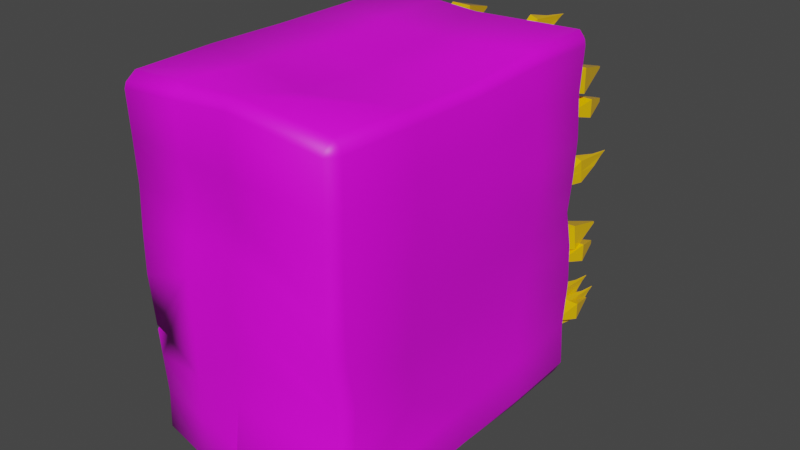 # Source: stone.blend  (saved by Blender 2.90.8; exported with 4.5.12 LTS)
import bpy
from mathutils import Matrix  # noqa: F401  (used for matrix-valued properties, if any)

bpy.ops.wm.read_factory_settings(use_empty=True)
scene = bpy.context.scene
scene.name = 'Scene'

# ---- collections
col_collection = bpy.data.collections.new('Collection'); scene.collection.children.link(col_collection)

# ---- images (referenced by path relative to the original .blend; pixels are not part of the script)
import os
ASSET_DIR = os.environ.get("B2B_ASSET_DIR", "")  # directory of the original .blend (textures are referenced by path, not embedded)
HERE = os.path.dirname(os.path.abspath(__file__))  # packed textures are extracted next to this script under _unpacked/

def load_image(name, relpath, width, height, colorspace="sRGB"):
    """Load a texture the original file referenced (path relative to the .blend, or extracted next to this script)."""
    p = next((c for c in (os.path.join(HERE, relpath), os.path.join(ASSET_DIR, relpath)) if relpath and os.path.exists(c)), "")
    if p:
        img = bpy.data.images.load(p, check_existing=True)
        img.name = name
    else:  # same state as the original file: an image datablock whose file is absent (Cycles renders it pink)
        img = bpy.data.images.new(name, width, height)
        img.source = "FILE"
        img.filepath = "//" + (relpath or name)
    img.colorspace_settings.name = colorspace
    return img
img_medieval_blocks_03_bump_2k_jpg = load_image('medieval_blocks_03_bump_2k.jpg', 'textures/medieval_blocks_03_2k_jpg/medieval_blocks_03_bump_2k.jpg', 1024, 1024, 'sRGB')

# ---- materials (node trees are filled in below, after node groups)
mat_material_005 = bpy.data.materials.new('Material.005')
mat_material_004 = bpy.data.materials.new('Material.004')

# ---- material node trees
mat_material_005.use_nodes = True; mat_material_005.node_tree.nodes.clear()
_N = mat_material_005.node_tree.nodes; _L = mat_material_005.node_tree.links
n0 = _N.new('ShaderNodeBsdfPrincipled'); n0.name = 'Principled BSDF'; n0.location = (10, 300)
n0.distribution = 'GGX'
n0.subsurface_method = 'BURLEY'
n0.inputs[0].default_value = (1.0, 0.5543, 0.0, 1.0)
n0.inputs[2].default_value = 0.0
n0.inputs[3].default_value = 1.45
n0.inputs[13].default_value = 0.6277
n0.inputs[27].default_value = (0.0, 0.0, 0.0, 1.0)
n0.inputs[28].default_value = 1.0
n1 = _N.new('ShaderNodeOutputMaterial'); n1.name = 'Material Output'; n1.location = (300, 300)
_L.new(n0.outputs[0], n1.inputs[0])
n1.is_active_output = True
mat_material_004.use_nodes = True; mat_material_004.node_tree.nodes.clear()
_N = mat_material_004.node_tree.nodes; _L = mat_material_004.node_tree.links
n0 = _N.new('ShaderNodeBsdfPrincipled'); n0.name = 'Principled BSDF'; n0.location = (10, 300)
n0.distribution = 'GGX'
n0.subsurface_method = 'BURLEY'
n0.inputs[3].default_value = 1.45
n0.inputs[27].default_value = (0.0, 0.0, 0.0, 1.0)
n0.inputs[28].default_value = 1.0
n1 = _N.new('ShaderNodeOutputMaterial'); n1.name = 'Material Output'; n1.location = (300, 300)
n2 = _N.new('ShaderNodeTexImage'); n2.name = 'Image Texture'; n2.location = (-280, 280)
n2.image = img_medieval_blocks_03_bump_2k_jpg
_L.new(n0.outputs[0], n1.inputs[0])
_L.new(n2.outputs[0], n0.inputs[0])
n1.is_active_output = True

# ---- world
world_world = bpy.data.worlds.new('World'); scene.world = world_world
world_world.use_nodes = True; world_world.node_tree.nodes.clear()
_N = world_world.node_tree.nodes; _L = world_world.node_tree.links
n0 = _N.new('ShaderNodeOutputWorld'); n0.name = 'World Output'; n0.location = (300, 300)
n1 = _N.new('ShaderNodeBackground'); n1.name = 'Background'; n1.location = (10, 300)
n1.inputs[0].default_value = (0.05088, 0.05088, 0.05088, 1.0)
_L.new(n1.outputs[0], n0.inputs[0])
n0.is_active_output = True
world_world.color = (0.05088, 0.05088, 0.05088)
world_world.use_sun_shadow = False
world_world.sun_shadow_jitter_overblur = 0.0

# ---- meshes
me_cube_002 = bpy.data.meshes.new('Cube.002')
me_cube_002.from_pydata([(-1.754, -2.246, -1.494), (-0.1247, -0.1761, 3.567), (-1.744, 2.198, -1.493), (-0.124, 0.1386, 3.567), (1.77, -2.237, -1.504), (0.1248, -0.1754, 3.567), (1.78, 2.207, -1.503), (0.1255, 0.1393, 3.567), (-0.3445, -0.4838, -5.709), (0.3911, 0.4431, -5.711), (0.3889, -0.4818, -5.711), (-0.7183, 0.9125, -4.578)], [], [(0, 1, 3, 2), (2, 3, 7, 6), (6, 7, 5, 4), (4, 5, 1, 0), (2, 6, 9, 11), (7, 3, 1, 5), (0, 2, 11, 8), (6, 4, 10, 9), (4, 0, 8, 10), (9, 10, 8, 11)])
_uv = me_cube_002.uv_layers.new(name='UVMap')
_uv.uv.foreach_set('vector', [0.375, 0.0, 0.625, 0.0, 0.625, 0.25, 0.375, 0.25, 0.375, 0.25, 0.625, 0.25, 0.625, 0.5, 0.375, 0.5, 0.375, 0.5, 0.625, 0.5, 0.625, 0.75, 0.375, 0.75, 0.375, 0.75, 0.625, 0.75, 0.625, 1.0, 0.375, 1.0, 0.375, 0.25, 0.375, 0.5, 0.375, 0.5, 0.375, 0.25, 0.625, 0.5, 0.875, 0.5, 0.875, 0.75, 0.625, 0.75, 0.375, 0.0, 0.375, 0.25, 0.375, 0.25, 0.375, 0.0, 0.375, 0.5, 0.375, 0.75, 0.375, 0.75, 0.375, 0.5, 0.375, 0.75, 0.375, 1.0, 0.375, 1.0, 0.375, 0.75, 0.375, 0.5, 0.375, 0.75, 0.375, 0.0, 0.375, 0.25])
me_cube_002.materials.append(mat_material_005)
me_cube_002.use_remesh_fix_poles = True
me_cube_002.use_remesh_preserve_attributes = False
me_cube_002.use_mirror_vertex_groups = False
me_cube_002.update()
me_cube_004 = bpy.data.meshes.new('Cube.004')
me_cube_004.from_pydata([(-0.6207, -1.955, -0.9662), (-0.2333, -1.324, 1.012), (-0.8662, 2.455, -0.9454), (-0.1889, 0.8654, 1.598), (0.9001, -2.376, -0.6638), (0.5167, -0.7563, 4.561), (0.6546, 2.034, -0.643), (0.5124, 0.6729, 1.843), (-0.4191, 0.7846, -4.714), (-0.4682, -1.343, -2.099), (-0.1087, 0.4428, -6.538), (0.4747, -0.9416, -3.697), (-0.7435, 0.2497, -0.9558), (-0.5254, 0.2044, 0.1288), (0.7773, -0.1711, -0.6534), (0.4707, -0.01138, 4.445), (-0.4891, 0.1327, -4.113), (0.04646, -0.03673, -5.472), (-0.1058, 2.244, -0.7942), (0.1107, 0.7987, 2.774), (0.1397, -2.166, -0.815), (0.2492, -0.6862, 4.234), (-0.2326, 0.4065, -6.82), (-0.01155, -1.495, -3.805), (-0.1874, 0.01803, -6.203), (0.1944, 0.05774, 3.885)], [], [(12, 13, 3, 2), (18, 19, 7, 6), (14, 15, 5, 4), (20, 21, 1, 0), (14, 4, 11, 17), (25, 13, 1, 21), (24, 17, 11, 23), (20, 0, 9, 23), (18, 6, 10, 22), (12, 2, 8, 16), (0, 12, 16, 9), (22, 10, 17, 24), (19, 3, 13, 25), (6, 14, 17, 10), (6, 7, 15, 14), (0, 1, 13, 12), (7, 19, 25, 15), (8, 22, 24, 16), (2, 18, 22, 8), (4, 20, 23, 11), (16, 24, 23, 9), (15, 25, 21, 5), (4, 5, 21, 20), (2, 3, 19, 18)])
_uv = me_cube_004.uv_layers.new(name='UVMap')
_uv.uv.foreach_set('vector', [0.375, 0.125, 0.625, 0.125, 0.625, 0.25, 0.375, 0.25, 0.375, 0.375, 0.625, 0.375, 0.625, 0.5, 0.375, 0.5, 0.375, 0.625, 0.625, 0.625, 0.625, 0.75, 0.375, 0.75, 0.375, 0.875, 0.625, 0.875, 0.625, 1.0, 0.375, 1.0, 0.375, 0.625, 0.375, 0.75, 0.375, 0.75, 0.375, 0.625, 0.75, 0.625, 0.875, 0.625, 0.875, 0.75, 0.75, 0.75, 0.25, 0.625, 0.375, 0.625, 0.375, 0.75, 0.25, 0.75, 0.375, 0.875, 0.375, 1.0, 0.375, 1.0, 0.375, 0.875, 0.375, 0.375, 0.375, 0.5, 0.375, 0.5, 0.375, 0.375, 0.375, 0.125, 0.375, 0.25, 0.375, 0.25, 0.375, 0.125, 0.375, 0.0, 0.375, 0.125, 0.375, 0.125, 0.375, 0.0, 0.25, 0.5, 0.375, 0.5, 0.375, 0.625, 0.25, 0.625, 0.75, 0.5, 0.875, 0.5, 0.875, 0.625, 0.75, 0.625, 0.375, 0.5, 0.375, 0.625, 0.375, 0.625, 0.375, 0.5, 0.375, 0.5, 0.625, 0.5, 0.625, 0.625, 0.375, 0.625, 0.375, 0.0, 0.625, 0.0, 0.625, 0.125, 0.375, 0.125, 0.625, 0.5, 0.75, 0.5, 0.75, 0.625, 0.625, 0.625, 0.125, 0.5, 0.25, 0.5, 0.25, 0.625, 0.125, 0.625, 0.375, 0.25, 0.375, 0.375, 0.375, 0.375, 0.375, 0.25, 0.375, 0.75, 0.375, 0.875, 0.375, 0.875, 0.375, 0.75, 0.125, 0.625, 0.25, 0.625, 0.25, 0.75, 0.125, 0.75, 0.625, 0.625, 0.75, 0.625, 0.75, 0.75, 0.625, 0.75, 0.375, 0.75, 0.625, 0.75, 0.625, 0.875, 0.375, 0.875, 0.375, 0.25, 0.625, 0.25, 0.625, 0.375, 0.375, 0.375])
me_cube_004.materials.append(mat_material_005)
me_cube_004.use_remesh_fix_poles = True
me_cube_004.use_remesh_preserve_attributes = False
me_cube_004.use_mirror_vertex_groups = False
me_cube_004.update()
me_cube_005 = bpy.data.meshes.new('Cube.005')
me_cube_005.from_pydata([(-0.8976, -0.8906, -0.9501), (-0.8954, -0.9677, -0.8866), (-0.9645, -0.8785, -0.8857), (-0.9304, -0.9994, 0.9296), (-0.9302, -0.9878, 0.9585), (-0.9302, -0.9297, 0.9998), (-0.9888, -0.9286, 0.9578), (-1.001, -0.9276, 0.9284), (-0.9276, 0.9326, -1.005), (-0.019, -0.9179, 0.4601), (-0.9961, 0.9341, -0.9373), (-0.01691, 1.011, 0.4604), (-0.9295, 1.001, -0.9311), (-0.9334, 0.9363, 1.002), (-0.9362, 0.9994, 0.9623), (-0.9377, 1.014, 0.9345), (-0.9912, 0.9358, 0.9606), (-1.004, 0.9366, 0.9321), (0.9308, -0.9308, 0.999), (0.9313, -0.9902, 0.957), (0.9319, -1.003, 0.9277), (0.9886, -0.9309, 0.9581), (1.001, -0.9314, 0.929), (0.9181, 0.9237, -0.9915), (0.9122, 0.9909, -0.9215), (0.9817, 0.9228, -0.9156), (0.9252, 0.9139, 0.998), (0.9816, 0.9093, 0.9552), (0.9922, 0.906, 0.9251), (0.9221, 0.962, 0.9549), (0.9202, 0.9685, 0.9249), (-0.7734, -0.3892, -0.8612), (-0.7735, -0.4021, -0.8632), (-0.793, -0.3962, -0.8378), (-0.793, -0.3849, -0.8361), (-0.7135, -0.4013, -0.8707), (-0.7911, -0.3901, -0.7109), (-0.695, -0.4324, -1.016), (-0.888, -0.4081, -0.9887), (-0.8869, -0.3965, -0.9856), (-0.9474, -0.4, -0.9165), (-0.9464, -0.3851, -0.9125), (-0.9431, -0.3966, -0.507), (-0.9268, -0.998, 0.007798), (-0.9939, -0.9264, 0.009464), (-0.9198, 1.001, 0.004463), (-1.008, 0.9536, -0.008091), (0.9688, 0.8774, 0.02864), (0.9003, 0.9509, 0.02501), (0.9409, -1.019, -0.01396), (1.01, -0.942, -0.009386), (-0.9452, -0.9084, -0.4381), (-0.9237, 0.9853, -0.4582), (0.9571, 0.9609, -0.4294), (0.9362, -0.9781, -0.488), (-0.884, -0.982, -0.4425), (-0.9886, 0.9017, -0.4523), (0.8865, 1.017, -0.433), (1.016, -0.9113, -0.4907), (-0.9411, -0.9756, 0.4609), (-0.9891, 0.8889, 0.4748), (0.9162, 0.9676, 0.4411), (1.012, -0.9507, 0.4495), (-1.011, -0.9065, 0.453), (-0.9187, 0.9903, 0.4612), (0.9886, 0.908, 0.4401), (0.9462, -1.028, 0.4442), (0.07458, 1.056, -0.4918), (0.02118, -1.018, -0.4588), (-0.08057, -0.9699, 0.04478), (-0.01919, 0.998, -0.005217), (0.01449, -0.9472, 0.9875), (0.01456, -0.959, 0.9593), (0.01017, -0.8993, 1.02), (0.04498, -1.09, -0.9342), (0.03837, -1.008, -1.0), (0.0298, 0.89, 0.9557), (0.02856, 0.906, 0.9271), (0.02802, 0.8377, 0.9971), (0.01405, 1.002, -0.8823), (0.01251, 0.9323, -0.9571), (0.06631, -0.02065, 0.9003), (-0.93, 0.0, 1.0), (-1.0, 0.0, 0.93), (-0.9881, 0.0, 0.9587), (0.9331, 0.005601, -0.9774), (0.9986, 0.005129, -0.9218), (0.8937, 0.007232, 0.952), (0.9709, 0.03172, 0.9021), (0.9556, 0.02384, 0.9263), (1.001, 0.00544, 0.04885), (-1.007, -0.01331, 0.001145), (-1.012, -0.0354, -0.4515), (0.9538, -0.006204, -0.458), (1.04, 0.02701, 0.4627), (-1.022, -0.01373, 0.4427), (0.1184, -0.1252, -0.9977), (0.9302, -1.0, -0.6991), (1.0, -0.823, -0.93), (0.769, -0.999, -0.9213), (0.7581, -0.9273, -0.9835), (0.93, -0.8229, -1.0), (1.0, -0.9304, -0.7374), (-0.8261, -0.8551, -0.2868), (-0.8281, -0.8555, -0.2754), (-0.876, -0.8021, -0.2615), (-0.873, -0.8013, -0.2829), (-0.8755, -0.5583, -0.2654), (-0.7607, -0.8568, -0.2949), (-0.9594, -0.9136, -0.2912), (-0.9442, -0.5908, -0.2635), (-0.9638, -0.9152, -0.2555), (-0.8964, -0.9863, -0.2971), (-0.8988, -0.9872, -0.2748), (-0.7651, -0.9864, -0.3115), (-1.003, 0.9228, -0.2322), (0.8921, 1.003, -0.1921), (1.013, -0.8937, -0.2681), (-0.9288, 0.9932, -0.2308), (0.962, 0.9393, -0.187), (0.9356, -0.9671, -0.2654), (0.09199, 1.043, -0.2495), (0.01658, -1.014, -0.2249), (-1.021, -0.02635, -0.2194), (0.9671, -0.02009, -0.1825), (-1.008, -0.9189, 0.2263), (-0.9013, 0.9783, 0.2378), (0.9865, 0.8915, 0.2273), (0.9468, -1.029, 0.2108), (-0.9365, -0.9892, 0.231), (-0.9573, 0.887, 0.2473), (0.9172, 0.9635, 0.2265), (1.013, -0.9516, 0.2163), (-0.0005714, 1.043, 0.2192), (-0.08503, -0.9232, 0.2701), (1.026, 0.01674, 0.2558), (-1.017, -0.01926, 0.2157), (-0.001985, 0.9879, 0.6909), (0.008027, -0.9632, 0.6699), (-0.9367, -0.9855, 0.694), (-1.005, 0.9324, 0.6987), (0.9102, 0.9468, 0.678), (1.006, -0.9411, 0.6892), (-1.008, -0.9145, 0.688), (-0.9376, 1.014, 0.702), (0.9835, 0.8903, 0.6776), (0.9394, -1.016, 0.6855), (1.031, 0.04253, 0.6808), (-1.006, -0.001949, 0.6939), (-0.03029, -0.4588, 0.9002), (-1.003, -0.4582, 0.9257), (0.9271, -0.4691, 0.9825), (0.9931, -0.4694, 0.9495), (1.009, -0.4944, 0.06173), (0.9688, -0.4764, -0.4521), (1.03, -0.468, 0.4682), (-0.9258, -0.4611, 1.009), (-0.9898, -0.4599, 0.9568), (1.007, -0.4696, 0.9229), (-0.9946, -0.4572, 0.06121), (-1.005, -0.4165, 0.4428), (0.9632, -0.5004, -0.1888), (-0.9958, -0.4343, 0.2264), (1.003, -0.4946, 0.2652), (-1.01, -0.4374, 0.6757), (1.021, -0.467, 0.6963), (-0.9305, 0.4648, 0.9999), (-0.9907, 0.4633, 0.9579), (0.9219, 0.4716, -0.9996), (0.9961, 0.4702, 0.9324), (-1.059, 0.4276, -0.01992), (-1.066, 0.4151, -0.4991), (-1.078, 0.378, 0.4143), (0.142, 0.4334, 0.9712), (-1.004, 0.4592, 0.9285), (0.9851, 0.4725, -0.9332), (0.93, 0.465, 1.0), (0.9875, 0.4658, 0.9591), (1.004, 0.487, 0.03511), (0.9594, 0.4663, -0.4526), (1.049, 0.4972, 0.4568), (-0.0008146, 0.4731, -0.9761), (0.973, 0.4912, -0.1946), (-1.088, 0.3978, -0.2693), (1.042, 0.5025, 0.2441), (-1.089, 0.3707, 0.1841), (0.9779, 0.5323, 0.72), (-1.035, 0.4335, 0.6818), (-0.9299, 1.0, -0.6978), (0.9612, 0.9254, -0.6767), (-0.9972, 0.932, -0.7019), (0.8918, 0.9899, -0.6783), (0.004447, 0.9998, -0.6837), (0.9737, -0.001382, -0.7196), (0.9664, 0.4608, -0.6986), (-0.4377, -1.025, -0.8947), (-0.4373, -0.9538, -0.9598), (-0.438, -0.9931, -0.4577), (-0.9474, -0.8755, -0.6656), (-0.8838, -0.9642, -0.6732), (0.02139, -1.043, -0.6983), (-0.4488, -0.9981, -0.6837), (-0.4342, 1.046, -0.4766), (-0.4578, 0.9358, -0.9645), (-0.4546, 0.96, 0.9308), (-0.4526, 1.01, -0.002273), (-0.458, -0.9785, 0.9426), (-0.4596, -0.9144, 1.011), (-0.4579, -0.9672, 0.9721), (-0.5003, -0.9748, 0.07652), (-0.4532, 0.9447, 0.959), (-0.4522, 0.8862, 0.9995), (-0.4571, 1.006, -0.891), (-0.4644, -0.9386, 0.4614), (-0.4471, 0.9973, 0.4497), (-0.4454, -0.001763, 0.9594), (-0.4259, 1.042, -0.2269), (-0.4352, 1.023, 0.2488), (-0.4956, -0.9542, 0.2567), (-0.4666, 1.001, 0.6985), (-0.4632, -0.9665, 0.6769), (-0.4625, -0.454, 0.9754), (-0.4392, 0.4493, 0.9804), (-0.4618, 1.003, -0.6826), (-0.4326, -0.08752, -1.038), (-0.8923, -0.1162, -0.9451), (-0.9037, 0.4094, -1.02), (-0.4681, 0.4377, -0.9749), (-0.9661, 0.4131, -0.9562), (-0.957, -0.1022, -0.8744)], [], [(128, 66, 9, 134), (4, 5, 6), (203, 8, 12, 212), (96, 85, 101, 100, 75), (43, 44, 111, 113), (187, 174, 17, 140), (220, 206, 3, 139), (85, 86, 98, 101), (137, 77, 30, 141), (188, 12, 10, 190), (221, 156, 5, 207), (165, 158, 22, 142), (185, 172, 60, 130), (177, 27, 26, 176), (18, 19, 21), (13, 14, 16), (20, 22, 21, 19), (15, 17, 16, 14), (26, 27, 29), (25, 23, 24), (139, 3, 7, 143), (211, 78, 76, 210), (0, 1, 2), (28, 30, 29, 27), (189, 25, 24, 191), (8, 203, 227, 226), (39, 41, 229, 225), (40, 38, 0, 2), (129, 125, 44, 43), (157, 6, 5, 156), (204, 15, 14, 210), (7, 3, 4, 6), (150, 7, 6, 157), (207, 5, 4, 208), (72, 20, 19, 71), (31, 35, 32), (34, 31, 32, 33), (33, 36, 34), (32, 35, 37, 38), (35, 31, 39, 37), (33, 32, 38, 40), (31, 34, 41, 39), (36, 33, 40, 42), (34, 36, 42, 41), (199, 55, 51, 198), (145, 65, 61, 141), (144, 64, 60, 140), (146, 66, 62, 142), (169, 28, 27, 177), (121, 70, 48, 116), (68, 122, 69, 209, 43, 113, 114, 112, 55, 197), (161, 153, 50, 117), (2, 198, 51, 92, 229, 41, 42, 40), (201, 197, 55, 199), (192, 67, 57, 191), (183, 170, 46, 115), (120, 49, 69, 122), (78, 26, 29, 76), (195, 1, 0, 196), (119, 116, 48, 47), (118, 115, 46, 45), (128, 132, 62, 66), (126, 130, 60, 64), (127, 131, 61, 65), (54, 97, 102, 58), (120, 117, 50, 49), (86, 193, 93, 154, 58, 102, 98), (133, 11, 61, 131), (218, 213, 59, 129), (163, 155, 62, 132), (146, 20, 72, 138), (219, 204, 77, 137), (151, 149, 73, 18), (30, 77, 76, 29), (18, 73, 71, 19), (206, 72, 71, 208), (216, 205, 70, 121), (223, 202, 67, 192), (217, 214, 11, 133), (12, 8, 10), (23, 80, 79, 24), (176, 173, 81, 87), (184, 180, 94, 135), (194, 179, 93, 193), (51, 109, 110, 111, 44, 159, 91, 123, 92), (182, 178, 90, 124), (158, 88, 89, 152), (174, 83, 84, 167), (167, 84, 82, 166), (152, 89, 87, 151), (162, 160, 95, 136), (186, 169, 88, 147), (222, 166, 82, 215), (168, 175, 86, 85), (164, 150, 83, 148), (181, 168, 85, 96), (99, 100, 101, 98), (99, 97, 54, 68, 200, 74), (100, 99, 74, 75), (98, 102, 97, 99), (105, 107, 106), (104, 105, 106, 103), (112, 109, 51, 55), (103, 108, 104), (106, 107, 110, 109), (107, 105, 111, 110), (103, 106, 109, 112), (105, 104, 113, 111), (108, 103, 112, 114), (104, 108, 114, 113), (179, 182, 124, 93), (202, 216, 121, 67), (54, 58, 117, 120), (52, 56, 115, 118), (53, 57, 116, 119), (54, 120, 122, 68), (171, 183, 115, 56), (154, 161, 117, 58), (67, 121, 116, 57), (159, 162, 136, 91), (178, 184, 135, 90), (205, 217, 133, 70), (153, 163, 132, 50), (209, 218, 129, 43), (70, 133, 131, 48), (47, 48, 131, 127), (45, 46, 130, 126), (49, 50, 132, 128), (59, 63, 125, 129), (170, 185, 130, 46), (49, 128, 134, 69), (160, 164, 148, 95), (180, 186, 147, 94), (214, 219, 137, 11), (66, 146, 138, 9), (20, 146, 142, 22), (15, 144, 140, 17), (28, 145, 141, 30), (59, 139, 143, 63), (155, 165, 142, 62), (11, 137, 141, 61), (213, 220, 139, 59), (172, 187, 140, 60), (94, 147, 165, 155), (63, 143, 164, 160), (90, 135, 163, 153), (44, 125, 162, 159), (93, 124, 161, 154), (143, 7, 150, 164), (125, 63, 160, 162), (21, 152, 151, 18), (22, 158, 152, 21), (87, 81, 149, 151), (135, 94, 155, 163), (124, 90, 153, 161), (83, 150, 157, 84), (84, 157, 156, 82), (147, 88, 158, 165), (215, 82, 156, 221), (95, 148, 187, 172), (65, 145, 186, 180), (91, 136, 185, 170), (47, 127, 184, 178), (92, 123, 183, 171), (53, 119, 182, 179), (80, 23, 168, 181), (23, 25, 175, 168), (211, 13, 166, 222), (145, 28, 169, 186), (16, 167, 166, 13), (17, 174, 167, 16), (119, 47, 178, 182), (189, 53, 179, 194), (127, 65, 180, 184), (26, 78, 173, 176), (123, 91, 170, 183), (88, 169, 177, 89), (89, 177, 176, 87), (136, 95, 172, 185), (148, 83, 174, 187), (25, 189, 194, 175), (175, 194, 193, 86), (212, 223, 192, 79), (79, 192, 191, 24), (53, 189, 191, 57), (52, 188, 190, 56), (74, 195, 196, 75), (200, 68, 197, 201), (74, 200, 201, 195), (195, 201, 199, 1), (1, 199, 198, 2), (12, 188, 223, 212), (78, 211, 222, 173), (81, 215, 221, 149), (9, 138, 220, 213), (64, 144, 219, 214), (69, 134, 218, 209), (45, 126, 217, 205), (52, 118, 216, 202), (173, 222, 215, 81), (126, 64, 214, 217), (188, 52, 202, 223), (118, 45, 205, 216), (3, 206, 208, 4), (144, 15, 204, 219), (134, 9, 213, 218), (73, 207, 208, 71), (77, 204, 210, 76), (13, 211, 210, 14), (149, 221, 207, 73), (138, 72, 206, 220), (80, 203, 212, 79), (196, 224, 96, 75), (96, 224, 227, 181), (225, 224, 196, 0, 38, 37, 39), (226, 228, 10, 8), (181, 227, 203, 80), (228, 171, 56, 190, 10), (226, 227, 224, 225), (225, 229, 228, 226), (229, 92, 171, 228)])
me_cube_005.polygons.foreach_set('use_smooth', [True] * 221)
_uv = me_cube_005.uv_layers.new(name='UVMap')
_uv.uv.foreach_set('vector', [0.7215, 0.8108, 0.77, 0.8108, 0.77, 0.9048, 0.7215, 0.9048, 0.8707, 0.9988, 0.8758, 1.001, 0.8707, 1.006, 0.2544, 0.6076, 0.1962, 0.6076, 0.1962, 0.5988, 0.2544, 0.5988, 0.3125, 0.7004, 0.4288, 0.7004, 0.4288, 0.7826, 0.4068, 0.7933, 0.3125, 0.7933, 0.3509, 0.001626, 0.3509, 0.01037, 0.2927, 0.01037, 0.2894, 0.001626, 0.4962, 0.1469, 0.5446, 0.1469, 0.5446, 0.1924, 0.4962, 0.1924, 0.8186, 0.9518, 0.8671, 0.9518, 0.8671, 0.9988, 0.8186, 0.9988, 0.4288, 0.7004, 0.4462, 0.7004, 0.4462, 0.7826, 0.4288, 0.7826, 0.6686, 0.3028, 0.7009, 0.3028, 0.7009, 0.3957, 0.6686, 0.3957, 0.2736, 0.5982, 0.3081, 0.5975, 0.3096, 0.6033, 0.2749, 0.6042, 0.9581, 0.7469, 1.037, 0.7469, 1.037, 0.7933, 0.9581, 0.7933, 0.6723, 0.7469, 0.7046, 0.7469, 0.7046, 0.7933, 0.6723, 0.7933, 0.3993, 0.1469, 0.4478, 0.1469, 0.4478, 0.1924, 0.3993, 0.1924, 0.7097, 0.654, 0.7097, 0.6076, 0.7221, 0.6076, 0.7221, 0.654, 0.8758, 0.8108, 0.8707, 0.8108, 0.7097, 0.7933, 0.5534, 0.1924, 0.7045, 0.2099, 0.5482, 0.1924, 0.8692, 0.8108, 0.7046, 0.7954, 0.7082, 0.7948, 0.8707, 0.8108, 0.7009, 0.2078, 0.5446, 0.1945, 0.5482, 0.1924, 0.7045, 0.2084, 0.7096, 0.3957, 0.7097, 0.6076, 0.7045, 0.3957, 0.4441, 0.6076, 0.4309, 0.6076, 0.4288, 0.5988, 0.4962, 0.001626, 0.5446, 0.001626, 0.5446, 0.01037, 0.4962, 0.01037, 0.7096, 0.2564, 0.7096, 0.3028, 0.7045, 0.3028, 0.7045, 0.2564, 0.1962, 0.7933, 0.1941, 0.8021, 0.1875, 0.7954, 0.5816, 0.5255, 0.5816, 0.5122, 0.5814, 0.4917, 0.5852, 0.5261, 0.3555, 0.5276, 0.3232, 0.5276, 0.3195, 0.4917, 0.3518, 0.4917, 0.1962, 0.6076, 0.2544, 0.6076, 0.2544, 0.6577, 0.1962, 0.661, 0.1962, 0.7385, 0.1875, 0.7378, 0.1875, 0.7071, 0.1962, 0.7081, 0.1875, 0.7423, 0.1962, 0.7436, 0.1962, 0.7933, 0.1875, 0.7933, 0.3993, 0.001626, 0.3993, 0.01037, 0.3509, 0.01037, 0.3509, 0.001626, 0.5482, 0.05589, 0.5482, 0.01037, 0.5534, 0.01037, 0.5534, 0.05589, 0.7009, 0.2564, 0.7009, 0.2099, 0.7045, 0.2099, 0.7045, 0.2564, 0.5467, 0.01037, 0.5446, 0.001626, 0.5467, 0.001626, 0.5467, 0.01037, 0.5446, 0.05589, 0.5446, 0.01037, 0.5482, 0.01037, 0.5482, 0.05589, 0.8758, 0.9518, 0.8758, 0.9988, 0.8707, 0.9988, 0.8707, 0.9518, 0.8671, 0.9048, 0.8671, 0.8108, 0.8707, 0.8108, 0.8707, 0.9048, 0.1962, 0.7387, 0.2233, 0.7415, 0.1963, 0.7434, 0.1875, 0.738, 0.1962, 0.7387, 0.1963, 0.7434, 0.1875, 0.7422, 0.1571, 0.06053, 0.235, 0.06067, 0.1571, 0.06465, 0.1963, 0.7434, 0.2233, 0.7415, 0.2251, 0.7415, 0.1962, 0.7436, 0.2233, 0.7415, 0.1962, 0.7387, 0.1962, 0.7385, 0.2251, 0.7415, 0.1875, 0.7422, 0.1963, 0.7434, 0.1962, 0.7436, 0.1875, 0.7423, 0.1962, 0.7387, 0.1875, 0.738, 0.1875, 0.7378, 0.1962, 0.7385, 0.235, 0.06067, 0.1571, 0.06053, 0.1571, 0.06037, 0.2409, 0.06053, 0.1571, 0.06465, 0.235, 0.06067, 0.2409, 0.06053, 0.1571, 0.0648, 0.2055, 0.001626, 0.254, 0.001626, 0.254, 0.01037, 0.2055, 0.01037, 0.5493, 0.5276, 0.517, 0.5276, 0.5133, 0.4917, 0.5456, 0.4917, 0.06627, 0.5992, 0.1018, 0.5974, 0.09788, 0.605, 0.06488, 0.6058, 0.7395, 0.8684, 0.7066, 0.8684, 0.7025, 0.8568, 0.7348, 0.8568, 0.7046, 0.654, 0.7046, 0.6076, 0.7097, 0.6076, 0.7097, 0.654, 0.5394, 0.3028, 0.5717, 0.3028, 0.5717, 0.3957, 0.5394, 0.3957, 0.5759, 0.9048, 0.6244, 0.9048, 0.673, 0.9048, 0.673, 0.9518, 0.673, 0.9988, 0.6113, 0.9988, 0.6039, 0.9861, 0.6066, 0.9988, 0.5759, 0.9988, 0.5759, 0.9518, 0.5431, 0.7469, 0.5754, 0.7469, 0.5754, 0.7933, 0.5431, 0.7933, 0.1571, 0.01037, 0.2055, 0.01037, 0.254, 0.01037, 0.254, 0.1014, 0.1571, 0.09488, 0.1571, 0.0648, 0.2409, 0.06053, 0.1571, 0.06037, 0.5273, 0.9518, 0.5759, 0.9518, 0.5759, 0.9988, 0.5273, 0.9988, 0.4748, 0.3028, 0.5071, 0.3028, 0.5071, 0.3957, 0.4748, 0.3957, 0.3024, 0.1469, 0.3509, 0.1469, 0.3509, 0.1924, 0.3024, 0.1924, 0.6244, 0.8108, 0.673, 0.8108, 0.673, 0.9048, 0.6244, 0.9048, 0.7096, 0.3028, 0.7096, 0.3957, 0.7045, 0.3957, 0.7045, 0.3028, 0.2544, 0.8021, 0.1962, 0.8021, 0.1962, 0.7933, 0.2544, 0.7933, 0.4201, 0.5276, 0.4164, 0.4917, 0.4487, 0.4917, 0.4524, 0.5276, 0.2045, 0.5997, 0.2051, 0.6061, 0.1716, 0.6054, 0.1696, 0.5991, 0.6746, 0.8684, 0.6702, 0.8568, 0.7025, 0.8568, 0.7066, 0.8684, 0.1348, 0.5989, 0.1318, 0.6055, 0.09788, 0.605, 0.1018, 0.5974, 0.4847, 0.5276, 0.481, 0.4917, 0.5133, 0.4917, 0.517, 0.5276, 0.5817, 0.8684, 0.5328, 0.8684, 0.5355, 0.8568, 0.5733, 0.8568, 0.6117, 0.8684, 0.6056, 0.8568, 0.6379, 0.8568, 0.6544, 0.8684, 0.4462, 0.7004, 0.4785, 0.7004, 0.5108, 0.7004, 0.5108, 0.7469, 0.5108, 0.7933, 0.473, 0.7933, 0.4462, 0.7826, 0.604, 0.3028, 0.6363, 0.3028, 0.6363, 0.3957, 0.604, 0.3957, 0.7215, 0.9518, 0.77, 0.9518, 0.77, 0.9988, 0.7215, 0.9988, 0.6077, 0.7469, 0.64, 0.7469, 0.64, 0.7933, 0.6077, 0.7933, 0.8186, 0.8108, 0.8671, 0.8108, 0.8671, 0.9048, 0.8186, 0.9048, 0.6686, 0.2564, 0.7009, 0.2564, 0.7009, 0.3028, 0.6686, 0.3028, 0.7221, 0.7469, 0.8794, 0.7469, 0.8794, 0.7933, 0.7221, 0.7933, 0.7009, 0.3957, 0.7009, 0.3028, 0.7045, 0.3028, 0.7045, 0.3957, 0.8758, 0.8108, 0.8758, 0.9048, 0.8707, 0.9048, 0.8707, 0.8108, 0.8671, 0.9518, 0.8671, 0.9048, 0.8707, 0.9048, 0.8707, 0.9518, 0.5394, 0.2564, 0.5717, 0.2564, 0.5717, 0.3028, 0.5394, 0.3028, 0.4748, 0.2564, 0.5071, 0.2564, 0.5071, 0.3028, 0.4748, 0.3028, 0.604, 0.2564, 0.6363, 0.2564, 0.6363, 0.3028, 0.604, 0.3028, 0.1941, 0.5988, 0.1962, 0.6076, 0.1875, 0.6076, 0.4288, 0.6076, 0.3125, 0.6076, 0.3125, 0.5988, 0.4288, 0.5988, 0.7221, 0.654, 0.8794, 0.654, 0.8794, 0.7004, 0.7221, 0.7004, 0.6077, 0.654, 0.64, 0.654, 0.64, 0.7004, 0.6077, 0.7004, 0.4785, 0.654, 0.5108, 0.654, 0.5108, 0.7004, 0.4785, 0.7004, 0.254, 0.01037, 0.285, 0.01037, 0.293, 0.05592, 0.2927, 0.01037, 0.3509, 0.01037, 0.3509, 0.05589, 0.3509, 0.1014, 0.3024, 0.1014, 0.254, 0.1014, 0.5431, 0.654, 0.5754, 0.654, 0.5754, 0.7004, 0.5431, 0.7004, 0.7046, 0.7469, 0.7046, 0.7004, 0.7097, 0.7004, 0.7097, 0.7469, 0.5446, 0.1469, 0.5446, 0.1014, 0.5482, 0.1014, 0.5482, 0.1469, 0.5482, 0.1469, 0.5482, 0.1014, 0.5534, 0.1014, 0.5534, 0.1469, 0.7097, 0.7469, 0.7097, 0.7004, 0.7221, 0.7004, 0.7221, 0.7469, 0.3993, 0.05589, 0.4478, 0.05589, 0.4478, 0.1014, 0.3993, 0.1014, 0.6723, 0.654, 0.7046, 0.654, 0.7046, 0.7004, 0.6723, 0.7004, 0.9581, 0.654, 1.037, 0.654, 1.037, 0.7004, 0.9581, 0.7004, 0.4288, 0.654, 0.4462, 0.654, 0.4462, 0.7004, 0.4288, 0.7004, 0.4962, 0.05589, 0.5446, 0.05589, 0.5446, 0.1014, 0.4962, 0.1014, 0.3125, 0.654, 0.4288, 0.654, 0.4288, 0.7004, 0.3125, 0.7004, 0.4084, 0.8021, 0.4068, 0.7933, 0.4288, 0.7826, 0.4462, 0.7826, 0.4788, 0.8273, 0.527, 0.8108, 0.5759, 0.8108, 0.5759, 0.9048, 0.5273, 0.9048, 0.4788, 0.9048, 0.4068, 0.7933, 0.4084, 0.8021, 0.3125, 0.8021, 0.3125, 0.7933, 0.4884, 0.8529, 0.5355, 0.8568, 0.5328, 0.8684, 0.4709, 0.8655, 0.292, 0.0104, 0.2923, 0.04733, 0.2858, 0.01036, 0.2887, 0.00168, 0.292, 0.0104, 0.2858, 0.01036, 0.2853, 0.001612, 0.2846, 0.001626, 0.285, 0.01037, 0.254, 0.01037, 0.254, 0.001626, 0.6073, 0.9988, 0.6055, 0.9901, 0.6106, 0.9989, 0.2858, 0.01036, 0.2923, 0.04733, 0.293, 0.05592, 0.285, 0.01037, 0.2923, 0.04733, 0.292, 0.0104, 0.2927, 0.01037, 0.293, 0.05592, 0.2853, 0.001612, 0.2858, 0.01036, 0.285, 0.01037, 0.2846, 0.001626, 0.292, 0.0104, 0.2887, 0.00168, 0.2894, 0.001626, 0.2927, 0.01037, 0.6055, 0.9901, 0.6073, 0.9988, 0.6066, 0.9988, 0.6039, 0.9861, 0.6106, 0.9989, 0.6055, 0.9901, 0.6039, 0.9861, 0.6113, 0.9988, 0.5108, 0.654, 0.5431, 0.654, 0.5431, 0.7004, 0.5108, 0.7004, 0.5071, 0.2564, 0.5394, 0.2564, 0.5394, 0.3028, 0.5071, 0.3028, 0.5817, 0.8684, 0.5733, 0.8568, 0.6056, 0.8568, 0.6117, 0.8684, 0.2381, 0.5993, 0.2379, 0.6059, 0.2051, 0.6061, 0.2045, 0.5997, 0.3878, 0.5276, 0.3841, 0.4917, 0.4164, 0.4917, 0.4201, 0.5276, 0.5759, 0.8108, 0.6244, 0.8108, 0.6244, 0.9048, 0.5759, 0.9048, 0.254, 0.1469, 0.3024, 0.1469, 0.3024, 0.1924, 0.254, 0.1924, 0.5108, 0.7469, 0.5431, 0.7469, 0.5431, 0.7933, 0.5108, 0.7933, 0.5071, 0.3028, 0.5394, 0.3028, 0.5394, 0.3957, 0.5071, 0.3957, 0.3509, 0.05589, 0.3993, 0.05589, 0.3993, 0.1014, 0.3509, 0.1014, 0.5754, 0.654, 0.6077, 0.654, 0.6077, 0.7004, 0.5754, 0.7004, 0.5717, 0.2564, 0.604, 0.2564, 0.604, 0.3028, 0.5717, 0.3028, 0.5754, 0.7469, 0.6077, 0.7469, 0.6077, 0.7933, 0.5754, 0.7933, 0.673, 0.9518, 0.7215, 0.9518, 0.7215, 0.9988, 0.673, 0.9988, 0.5717, 0.3028, 0.604, 0.3028, 0.604, 0.3957, 0.5717, 0.3957, 0.4524, 0.5276, 0.4487, 0.4917, 0.481, 0.4917, 0.4847, 0.5276, 0.1696, 0.5991, 0.1716, 0.6054, 0.1318, 0.6055, 0.1348, 0.5989, 0.6544, 0.8684, 0.6379, 0.8568, 0.6702, 0.8568, 0.6746, 0.8684, 0.4478, 0.001626, 0.4478, 0.01037, 0.3993, 0.01037, 0.3993, 0.001626, 0.3509, 0.1469, 0.3993, 0.1469, 0.3993, 0.1924, 0.3509, 0.1924, 0.673, 0.8108, 0.7215, 0.8108, 0.7215, 0.9048, 0.673, 0.9048, 0.4478, 0.05589, 0.4962, 0.05589, 0.4962, 0.1014, 0.4478, 0.1014, 0.64, 0.654, 0.6723, 0.654, 0.6723, 0.7004, 0.64, 0.7004, 0.6363, 0.2564, 0.6686, 0.2564, 0.6686, 0.3028, 0.6363, 0.3028, 0.77, 0.8108, 0.8186, 0.8108, 0.8186, 0.9048, 0.77, 0.9048, 0.7685, 0.8684, 0.7395, 0.8684, 0.7348, 0.8568, 0.7671, 0.8568, 0.0321, 0.5974, 0.06627, 0.5992, 0.06488, 0.6058, 0.03066, 0.6038, 0.5816, 0.5276, 0.5493, 0.5276, 0.5456, 0.4917, 0.5779, 0.4917, 0.4478, 0.001626, 0.4962, 0.001626, 0.4962, 0.01037, 0.4478, 0.01037, 0.64, 0.7469, 0.6723, 0.7469, 0.6723, 0.7933, 0.64, 0.7933, 0.6363, 0.3028, 0.6686, 0.3028, 0.6686, 0.3957, 0.6363, 0.3957, 0.77, 0.9518, 0.8186, 0.9518, 0.8186, 0.9988, 0.77, 0.9988, 0.4478, 0.1469, 0.4962, 0.1469, 0.4962, 0.1924, 0.4478, 0.1924, 0.64, 0.7004, 0.6723, 0.7004, 0.6723, 0.7469, 0.64, 0.7469, 0.4478, 0.01037, 0.4962, 0.01037, 0.4962, 0.05589, 0.4478, 0.05589, 0.5754, 0.7004, 0.6077, 0.7004, 0.6077, 0.7469, 0.5754, 0.7469, 0.3509, 0.01037, 0.3993, 0.01037, 0.3993, 0.05589, 0.3509, 0.05589, 0.5108, 0.7004, 0.5431, 0.7004, 0.5431, 0.7469, 0.5108, 0.7469, 0.4962, 0.01037, 0.5446, 0.01037, 0.5446, 0.05589, 0.4962, 0.05589, 0.3993, 0.01037, 0.4478, 0.01037, 0.4478, 0.05589, 0.3993, 0.05589, 0.7097, 0.7933, 0.7097, 0.7469, 0.7221, 0.7469, 0.7221, 0.7933, 0.7046, 0.7933, 0.7046, 0.7469, 0.7097, 0.7469, 0.7097, 0.7933, 0.7221, 0.7004, 0.8794, 0.7004, 0.8794, 0.7469, 0.7221, 0.7469, 0.6077, 0.7004, 0.64, 0.7004, 0.64, 0.7469, 0.6077, 0.7469, 0.5431, 0.7004, 0.5754, 0.7004, 0.5754, 0.7469, 0.5431, 0.7469, 0.5446, 0.1014, 0.5446, 0.05589, 0.5482, 0.05589, 0.5482, 0.1014, 0.5482, 0.1014, 0.5482, 0.05589, 0.5534, 0.05589, 0.5534, 0.1014, 0.6723, 0.7004, 0.7046, 0.7004, 0.7046, 0.7469, 0.6723, 0.7469, 0.9581, 0.7004, 1.037, 0.7004, 1.037, 0.7469, 0.9581, 0.7469, 0.4478, 0.1014, 0.4962, 0.1014, 0.4962, 0.1469, 0.4478, 0.1469, 0.64, 0.6076, 0.6723, 0.6076, 0.6723, 0.654, 0.64, 0.654, 0.3509, 0.1014, 0.3993, 0.1014, 0.3993, 0.1469, 0.3509, 0.1469, 0.5754, 0.6076, 0.6077, 0.6076, 0.6077, 0.654, 0.5754, 0.654, 0.254, 0.1014, 0.3024, 0.1014, 0.3024, 0.1469, 0.254, 0.1469, 0.5108, 0.6076, 0.5431, 0.6076, 0.5431, 0.654, 0.5108, 0.654, 0.3125, 0.6076, 0.4288, 0.6076, 0.4288, 0.654, 0.3125, 0.654, 0.4288, 0.6076, 0.4462, 0.6076, 0.4462, 0.654, 0.4288, 0.654, 0.9581, 0.6076, 1.037, 0.6076, 1.037, 0.654, 0.9581, 0.654, 0.6723, 0.6076, 0.7046, 0.6076, 0.7046, 0.654, 0.6723, 0.654, 0.5482, 0.1924, 0.5482, 0.1469, 0.5534, 0.1469, 0.5534, 0.1924, 0.5446, 0.1924, 0.5446, 0.1469, 0.5482, 0.1469, 0.5482, 0.1924, 0.5431, 0.6076, 0.5754, 0.6076, 0.5754, 0.654, 0.5431, 0.654, 0.4785, 0.6076, 0.5108, 0.6076, 0.5108, 0.654, 0.4785, 0.654, 0.6077, 0.6076, 0.64, 0.6076, 0.64, 0.654, 0.6077, 0.654, 0.7221, 0.6076, 0.8794, 0.6076, 0.8794, 0.654, 0.7221, 0.654, 0.3024, 0.1014, 0.3509, 0.1014, 0.3509, 0.1469, 0.3024, 0.1469, 0.7046, 0.7004, 0.7046, 0.654, 0.7097, 0.654, 0.7097, 0.7004, 0.7097, 0.7004, 0.7097, 0.654, 0.7221, 0.654, 0.7221, 0.7004, 0.3993, 0.1014, 0.4478, 0.1014, 0.4478, 0.1469, 0.3993, 0.1469, 0.4962, 0.1014, 0.5446, 0.1014, 0.5446, 0.1469, 0.4962, 0.1469, 0.4462, 0.6076, 0.4785, 0.6076, 0.4785, 0.654, 0.4462, 0.654, 0.4462, 0.654, 0.4785, 0.654, 0.4785, 0.7004, 0.4462, 0.7004, 0.4426, 0.2564, 0.4748, 0.2564, 0.4748, 0.3028, 0.4426, 0.3028, 0.4426, 0.3028, 0.4748, 0.3028, 0.4748, 0.3957, 0.4426, 0.3957, 0.3878, 0.5276, 0.3555, 0.5276, 0.3518, 0.4917, 0.3841, 0.4917, 0.2381, 0.5993, 0.2736, 0.5982, 0.2749, 0.6042, 0.2379, 0.6059, 0.3125, 0.8021, 0.2544, 0.8021, 0.2544, 0.7933, 0.3125, 0.7933, 0.5273, 0.9048, 0.5759, 0.9048, 0.5759, 0.9518, 0.5273, 0.9518, 0.4788, 0.9048, 0.5273, 0.9048, 0.5273, 0.9518, 0.4788, 0.9518, 0.4788, 0.9518, 0.5273, 0.9518, 0.5273, 0.9988, 0.4788, 0.9988, 0.1571, 0.001626, 0.2055, 0.001626, 0.2055, 0.01037, 0.1571, 0.01037, 0.4426, 0.2099, 0.4748, 0.2099, 0.4748, 0.2564, 0.4426, 0.2564, 0.8794, 0.6076, 0.9581, 0.6076, 0.9581, 0.654, 0.8794, 0.654, 0.8794, 0.7004, 0.9581, 0.7004, 0.9581, 0.7469, 0.8794, 0.7469, 0.77, 0.9048, 0.8186, 0.9048, 0.8186, 0.9518, 0.77, 0.9518, 0.6363, 0.2099, 0.6686, 0.2099, 0.6686, 0.2564, 0.6363, 0.2564, 0.673, 0.9048, 0.7215, 0.9048, 0.7215, 0.9518, 0.673, 0.9518, 0.5717, 0.2099, 0.604, 0.2099, 0.604, 0.2564, 0.5717, 0.2564, 0.5071, 0.2099, 0.5394, 0.2099, 0.5394, 0.2564, 0.5071, 0.2564, 0.8794, 0.654, 0.9581, 0.654, 0.9581, 0.7004, 0.8794, 0.7004, 0.604, 0.2099, 0.6363, 0.2099, 0.6363, 0.2564, 0.604, 0.2564, 0.4748, 0.2099, 0.5071, 0.2099, 0.5071, 0.2564, 0.4748, 0.2564, 0.5394, 0.2099, 0.5717, 0.2099, 0.5717, 0.2564, 0.5394, 0.2564, 0.8671, 0.9988, 0.8671, 0.9518, 0.8707, 0.9518, 0.8707, 0.9988, 0.6686, 0.2099, 0.7009, 0.2099, 0.7009, 0.2564, 0.6686, 0.2564, 0.7215, 0.9048, 0.77, 0.9048, 0.77, 0.9518, 0.7215, 0.9518, 0.8758, 0.9048, 0.8758, 0.9518, 0.8707, 0.9518, 0.8707, 0.9048, 0.7009, 0.3028, 0.7009, 0.2564, 0.7045, 0.2564, 0.7045, 0.3028, 0.7096, 0.2099, 0.7096, 0.2564, 0.7045, 0.2564, 0.7045, 0.2099, 0.8794, 0.7469, 0.9581, 0.7469, 0.9581, 0.7933, 0.8794, 0.7933, 0.8186, 0.9048, 0.8671, 0.9048, 0.8671, 0.9518, 0.8186, 0.9518, 0.3125, 0.6076, 0.2544, 0.6076, 0.2544, 0.5988, 0.3125, 0.5988, 0.2544, 0.7933, 0.2544, 0.7082, 0.3125, 0.7004, 0.3125, 0.7933, 0.3125, 0.7004, 0.2544, 0.7082, 0.2544, 0.6577, 0.3125, 0.654, 0.1962, 0.7081, 0.2544, 0.7082, 0.2544, 0.7933, 0.1962, 0.7933, 0.1962, 0.7436, 0.2251, 0.7415, 0.1962, 0.7385, 0.1962, 0.661, 0.1875, 0.6612, 0.1875, 0.6076, 0.1962, 0.6076, 0.3125, 0.654, 0.2544, 0.6577, 0.2544, 0.6076, 0.3125, 0.6076, 0.1571, 0.1399, 0.254, 0.1469, 0.254, 0.1924, 0.2055, 0.1924, 0.1571, 0.1924, 0.1962, 0.661, 0.2544, 0.6577, 0.2544, 0.7082, 0.1962, 0.7081, 0.1962, 0.7081, 0.1875, 0.7071, 0.1875, 0.6612, 0.1962, 0.661, 0.1571, 0.09488, 0.254, 0.1014, 0.254, 0.1469, 0.1571, 0.1399])
me_cube_005.materials.append(mat_material_004)
me_cube_005.use_remesh_fix_poles = True
me_cube_005.use_remesh_preserve_attributes = False
me_cube_005.use_mirror_vertex_groups = False
me_cube_005.update()

# ---- objects
ob_krystal1 = bpy.data.objects.new('Krystal1', me_cube_002)
ob_krystal2 = bpy.data.objects.new('Krystal2', me_cube_002)
ob_krystal3 = bpy.data.objects.new('Krystal3', me_cube_002)
ob_krystal4 = bpy.data.objects.new('Krystal4', me_cube_002)
ob_krystal5 = bpy.data.objects.new('Krystal5', me_cube_002)
ob_krystal6 = bpy.data.objects.new('Krystal6', me_cube_002)
ob_krystal7 = bpy.data.objects.new('Krystal7', me_cube_002)
ob_krystal8 = bpy.data.objects.new('Krystal8', me_cube_002)
ob_krystal9 = bpy.data.objects.new('Krystal9', me_cube_004)
ob_krystal10 = bpy.data.objects.new('Krystal10', me_cube_004)
ob_krystal11 = bpy.data.objects.new('Krystal11', me_cube_004)
ob_krystal_001 = bpy.data.objects.new('Krystal.001', me_cube_004)
ob_krystal13 = bpy.data.objects.new('Krystal13', me_cube_004)
ob_krystal14 = bpy.data.objects.new('Krystal14', me_cube_004)
ob_krystal15 = bpy.data.objects.new('Krystal15', me_cube_002)
ob_krystal16 = bpy.data.objects.new('Krystal16', me_cube_004)
ob_krystal17 = bpy.data.objects.new('Krystal17', me_cube_004)
ob_krystal18 = bpy.data.objects.new('Krystal18', me_cube_002)
ob_stone = bpy.data.objects.new('Stone', me_cube_005)
ob_krystal20 = bpy.data.objects.new('Krystal20', me_cube_002)
ob_krystal21 = bpy.data.objects.new('Krystal21', me_cube_002)
ob_krystal22 = bpy.data.objects.new('Krystal22', me_cube_004)
ob_krystal12 = bpy.data.objects.new('Krystal12', me_cube_002)
ob_krystal23 = bpy.data.objects.new('Krystal23', me_cube_002)
ob_crystals = bpy.data.objects.new('Crystals', None)

# ---- transforms, parenting, visibility, modifiers, constraints
ob_krystal1.parent = ob_crystals
ob_krystal1.matrix_parent_inverse = Matrix(((1.0, -0.0, 0.0, -0.0), (-0.0, 1.0, -0.0, 0.0), (0.0, -0.0, 1.0, 1.633), (-0.0, 0.0, -0.0, 1.0)))
ob_krystal1.location = (-0.7462, 0.2751, -1.676)
ob_krystal1.scale = (0.03826, 0.03651, 0.05384)
ob_krystal1.lineart.crease_threshold = 0.0
ob_krystal2.parent = ob_crystals
ob_krystal2.matrix_parent_inverse = Matrix(((1.0, -0.0, 0.0, -0.0), (-0.0, 1.0, -0.0, 0.0), (0.0, -0.0, 1.0, 1.633), (-0.0, 0.0, -0.0, 1.0)))
ob_krystal2.location = (-0.8081, 0.3561, -1.798)
ob_krystal2.rotation_euler = (3.142, -0.0, 0.0)
ob_krystal2.scale = (0.05299, 0.05056, 0.07456)
ob_krystal2.lineart.crease_threshold = 0.0
ob_krystal3.parent = ob_crystals
ob_krystal3.matrix_parent_inverse = Matrix(((1.0, -0.0, 0.0, -0.0), (-0.0, 1.0, -0.0, 0.0), (0.0, -0.0, 1.0, 1.633), (-0.0, 0.0, -0.0, 1.0)))
ob_krystal3.location = (-0.7812, 0.8255, -1.778)
ob_krystal3.rotation_euler = (3.142, 0.0, 0.0)
ob_krystal3.scale = (0.03405, 0.03249, 0.04792)
ob_krystal3.lineart.crease_threshold = 0.0
ob_krystal4.parent = ob_crystals
ob_krystal4.matrix_parent_inverse = Matrix(((1.0, -0.0, 0.0, -0.0), (-0.0, 1.0, -0.0, 0.0), (0.0, -0.0, 1.0, 1.633), (-0.0, 0.0, -0.0, 1.0)))
ob_krystal4.location = (-0.408, 1.357, -1.778)
ob_krystal4.rotation_euler = (3.142, 0.0, 0.0)
ob_krystal4.scale = (0.05299, 0.05056, 0.07456)
ob_krystal4.lineart.crease_threshold = 0.0
ob_krystal5.parent = ob_crystals
ob_krystal5.matrix_parent_inverse = Matrix(((1.0, -0.0, 0.0, -0.0), (-0.0, 1.0, -0.0, 0.0), (0.0, -0.0, 1.0, 1.633), (-0.0, 0.0, -0.0, 1.0)))
ob_krystal5.location = (-0.05778, 1.202, -1.796)
ob_krystal5.rotation_euler = (3.142, 0.0, 0.0)
ob_krystal5.scale = (0.05299, 0.05056, 0.07456)
ob_krystal5.lineart.crease_threshold = 0.0
ob_krystal6.parent = ob_crystals
ob_krystal6.matrix_parent_inverse = Matrix(((1.0, -0.0, 0.0, -0.0), (-0.0, 1.0, -0.0, 0.0), (0.0, -0.0, 1.0, 1.633), (-0.0, 0.0, -0.0, 1.0)))
ob_krystal6.location = (0.01609, 1.087, -1.787)
ob_krystal6.rotation_euler = (3.142, 0.0, 0.0)
ob_krystal6.scale = (0.03637, 0.0347, 0.05117)
ob_krystal6.lineart.crease_threshold = 0.0
ob_krystal7.parent = ob_crystals
ob_krystal7.matrix_parent_inverse = Matrix(((1.0, -0.0, 0.0, -0.0), (-0.0, 1.0, -0.0, 0.0), (0.0, -0.0, 1.0, 1.633), (-0.0, 0.0, -0.0, 1.0)))
ob_krystal7.location = (0.8613, -0.5624, -1.683)
ob_krystal7.scale = (0.03826, 0.03651, 0.05384)
ob_krystal7.lineart.crease_threshold = 0.0
ob_krystal8.parent = ob_crystals
ob_krystal8.matrix_parent_inverse = Matrix(((1.0, -0.0, 0.0, -0.0), (-0.0, 1.0, -0.0, 0.0), (0.0, -0.0, 1.0, 1.633), (-0.0, 0.0, -0.0, 1.0)))
ob_krystal8.location = (0.689, -1.206, -1.674)
ob_krystal8.scale = (0.054, 0.05152, 0.07598)
ob_krystal8.lineart.crease_threshold = 0.0
ob_krystal9.parent = ob_crystals
ob_krystal9.matrix_parent_inverse = Matrix(((1.0, -0.0, 0.0, -0.0), (-0.0, 1.0, -0.0, 0.0), (0.0, -0.0, 1.0, 1.633), (-0.0, 0.0, -0.0, 1.0)))
ob_krystal9.location = (0.0, -1.343, -1.647)
ob_krystal9.rotation_euler = (-0.2555, -0.356, -0.2272)
ob_krystal9.scale = (0.05865, 0.04402, 0.07946)
ob_krystal9.lineart.crease_threshold = 0.0
ob_krystal10.parent = ob_crystals
ob_krystal10.matrix_parent_inverse = Matrix(((1.0, -0.0, 0.0, -0.0), (-0.0, 1.0, -0.0, 0.0), (0.0, -0.0, 1.0, 1.633), (-0.0, 0.0, -0.0, 1.0)))
ob_krystal10.location = (0.3203, 1.38, -1.647)
ob_krystal10.scale = (0.05865, 0.04402, 0.07946)
ob_krystal10.lineart.crease_threshold = 0.0
ob_krystal11.parent = ob_crystals
ob_krystal11.matrix_parent_inverse = Matrix(((1.0, -0.0, 0.0, -0.0), (-0.0, 1.0, -0.0, 0.0), (0.0, -0.0, 1.0, 1.633), (-0.0, 0.0, -0.0, 1.0)))
ob_krystal11.location = (-0.8954, -1.225, -1.659)
ob_krystal11.scale = (0.05865, 0.04402, 0.07946)
ob_krystal11.lineart.crease_threshold = 0.0
ob_krystal_001.parent = ob_crystals
ob_krystal_001.matrix_parent_inverse = Matrix(((1.0, -0.0, 0.0, -0.0), (-0.0, 1.0, -0.0, 0.0), (0.0, -0.0, 1.0, 1.633), (-0.0, 0.0, -0.0, 1.0)))
ob_krystal_001.location = (0.8279, -1.155, -1.653)
ob_krystal_001.scale = (0.05865, 0.04402, 0.07946)
ob_krystal_001.lineart.crease_threshold = 0.0
ob_krystal13.parent = ob_crystals
ob_krystal13.matrix_parent_inverse = Matrix(((1.0, -0.0, 0.0, -0.0), (-0.0, 1.0, -0.0, 0.0), (0.0, -0.0, 1.0, 1.633), (-0.0, 0.0, -0.0, 1.0)))
ob_krystal13.location = (0.8496, 0.2521, -1.627)
ob_krystal13.scale = (0.05865, 0.04402, 0.07946)
ob_krystal13.lineart.crease_threshold = 0.0
ob_krystal14.parent = ob_crystals
ob_krystal14.matrix_parent_inverse = Matrix(((1.0, -0.0, 0.0, -0.0), (-0.0, 1.0, -0.0, 0.0), (0.0, -0.0, 1.0, 1.633), (-0.0, 0.0, -0.0, 1.0)))
ob_krystal14.location = (0.7671, 0.1817, -1.765)
ob_krystal14.rotation_euler = (0.0, 3.142, 0.0)
ob_krystal14.scale = (0.03687, 0.02768, 0.04996)
ob_krystal14.lineart.crease_threshold = 0.0
ob_krystal15.parent = ob_crystals
ob_krystal15.matrix_parent_inverse = Matrix(((1.0, -0.0, 0.0, -0.0), (-0.0, 1.0, -0.0, 0.0), (0.0, -0.0, 1.0, 1.633), (-0.0, 0.0, -0.0, 1.0)))
ob_krystal15.location = (-0.3133, -1.277, -1.615)
ob_krystal15.rotation_euler = (-0.2027, 0.01215, 0.1491)
ob_krystal15.scale = (0.08313, 0.07932, 0.117)
ob_krystal15.lineart.crease_threshold = 0.0
ob_krystal16.parent = ob_crystals
ob_krystal16.matrix_parent_inverse = Matrix(((1.0, -0.0, 0.0, -0.0), (-0.0, 1.0, -0.0, 0.0), (0.0, -0.0, 1.0, 1.633), (-0.0, 0.0, -0.0, 1.0)))
ob_krystal16.location = (0.6275, 1.29, -1.686)
ob_krystal16.scale = (0.03707, 0.02783, 0.05022)
ob_krystal16.lineart.crease_threshold = 0.0
ob_krystal17.parent = ob_crystals
ob_krystal17.matrix_parent_inverse = Matrix(((1.0, -0.0, 0.0, -0.0), (-0.0, 1.0, -0.0, 0.0), (0.0, -0.0, 1.0, 1.633), (-0.0, 0.0, -0.0, 1.0)))
ob_krystal17.location = (-0.8403, -1.144, -1.634)
ob_krystal17.rotation_euler = (0.1338, -0.1873, -0.1617)
ob_krystal17.scale = (0.08133, 0.06104, 0.1102)
ob_krystal17.lineart.crease_threshold = 0.0
ob_krystal18.parent = ob_crystals
ob_krystal18.matrix_parent_inverse = Matrix(((1.0, -0.0, 0.0, -0.0), (-0.0, 1.0, -0.0, 0.0), (0.0, -0.0, 1.0, 1.633), (-0.0, 0.0, -0.0, 1.0)))
ob_krystal18.location = (-0.862, 1.294, -1.778)
ob_krystal18.rotation_euler = (3.142, 0.0, 0.0)
ob_krystal18.scale = (0.03665, 0.03497, 0.05158)
ob_krystal18.lineart.crease_threshold = 0.0
ob_stone.location = (0.0, 0.0, 0.0)
ob_stone.scale = (1.019, 1.523, 1.609)
ob_stone.lineart.crease_threshold = 0.0
ob_krystal20.parent = ob_crystals
ob_krystal20.matrix_parent_inverse = Matrix(((1.0, -0.0, 0.0, -0.0), (-0.0, 1.0, -0.0, 0.0), (0.0, -0.0, 1.0, 1.633), (-0.0, 0.0, -0.0, 1.0)))
ob_krystal20.location = (0.8089, -0.4012, -1.796)
ob_krystal20.rotation_euler = (3.13, -0.1229, 0.1032)
ob_krystal20.scale = (0.05299, 0.05056, 0.07456)
ob_krystal20.lineart.crease_threshold = 0.0
ob_krystal21.parent = ob_crystals
ob_krystal21.matrix_parent_inverse = Matrix(((1.0, -0.0, 0.0, -0.0), (-0.0, 1.0, -0.0, 0.0), (0.0, -0.0, 1.0, 1.633), (-0.0, 0.0, -0.0, 1.0)))
ob_krystal21.location = (0.8828, -1.139, -1.787)
ob_krystal21.rotation_euler = (3.142, 0.0, 0.0)
ob_krystal21.scale = (0.03637, 0.0347, 0.05117)
ob_krystal21.lineart.crease_threshold = 0.0
ob_krystal22.parent = ob_crystals
ob_krystal22.matrix_parent_inverse = Matrix(((1.0, -0.0, 0.0, -0.0), (-0.0, 1.0, -0.0, 0.0), (0.0, -0.0, 1.0, 1.633), (-0.0, 0.0, -0.0, 1.0)))
ob_krystal22.location = (0.7618, -1.058, -1.647)
ob_krystal22.scale = (0.05865, 0.04402, 0.07946)
ob_krystal22.lineart.crease_threshold = 0.0
ob_krystal12.parent = ob_crystals
ob_krystal12.matrix_parent_inverse = Matrix(((1.0, -0.0, 0.0, -0.0), (-0.0, 1.0, -0.0, 0.0), (0.0, -0.0, 1.0, 1.633), (-0.0, 0.0, -0.0, 1.0)))
ob_krystal12.location = (0.8271, 0.7957, -1.676)
ob_krystal12.scale = (0.03826, 0.03651, 0.05384)
ob_krystal12.lineart.crease_threshold = 0.0
ob_krystal23.parent = ob_crystals
ob_krystal23.matrix_parent_inverse = Matrix(((1.0, -0.0, 0.0, -0.0), (-0.0, 1.0, -0.0, 0.0), (0.0, -0.0, 1.0, 1.633), (-0.0, 0.0, -0.0, 1.0)))
ob_krystal23.location = (0.7652, 1.048, -1.798)
ob_krystal23.rotation_euler = (3.142, -0.0, 0.0)
ob_krystal23.scale = (0.05299, 0.05056, 0.07456)
ob_krystal23.lineart.crease_threshold = 0.0
ob_crystals.location = (0.0, 1.632, 0.03475)
ob_crystals.rotation_euler = (1.571, -0.0, 0.0)
ob_crystals.lineart.crease_threshold = 0.0

# ---- collection membership
col_collection.objects.link(ob_krystal1)
col_collection.objects.link(ob_krystal2)
col_collection.objects.link(ob_krystal3)
col_collection.objects.link(ob_krystal4)
col_collection.objects.link(ob_krystal5)
col_collection.objects.link(ob_krystal6)
col_collection.objects.link(ob_krystal7)
col_collection.objects.link(ob_krystal8)
col_collection.objects.link(ob_krystal9)
col_collection.objects.link(ob_krystal10)
col_collection.objects.link(ob_krystal11)
col_collection.objects.link(ob_krystal_001)
col_collection.objects.link(ob_krystal13)
col_collection.objects.link(ob_krystal14)
col_collection.objects.link(ob_krystal15)
col_collection.objects.link(ob_krystal16)
col_collection.objects.link(ob_krystal17)
col_collection.objects.link(ob_krystal18)
col_collection.objects.link(ob_stone)
col_collection.objects.link(ob_krystal20)
col_collection.objects.link(ob_krystal21)
col_collection.objects.link(ob_krystal22)
col_collection.objects.link(ob_krystal12)
col_collection.objects.link(ob_krystal23)
col_collection.objects.link(ob_crystals)

# ---- scene / render settings (as saved in the file)
scene.frame_start = 1; scene.frame_end = 250; scene.frame_set(1)
scene.render.engine = 'CYCLES'
scene.render.use_bake_clear = False
scene.cycles.use_denoising = False
scene.cycles.samples = 128
scene.cycles.sampling_pattern = 'TABULATED_SOBOL'
scene.cycles.use_adaptive_sampling = False
scene.cycles.use_light_tree = False
scene.cycles.bake_type = 'ROUGHNESS'
scene.view_settings.view_transform = 'Filmic'
bpy.context.view_layer.update()

# ---- added for rendering (the .blend has no active camera and no usable light): camera, sun
cam_auto = bpy.data.cameras.new('AutoCamera')
cam_auto.lens = 50.0
cam_auto.sensor_width = 36.0
cam_auto.clip_end = 1000.0
ob_auto_camera = bpy.data.objects.new('AutoCamera', cam_auto)
scene.collection.objects.link(ob_auto_camera)
ob_auto_camera.location = (5.22725, -5.92874, 4.18406)
ob_auto_camera.rotation_euler = (1.09748, -7.21219e-08, 0.694738)
scene.camera = ob_auto_camera
light_auto_sun = bpy.data.lights.new('AutoSun', 'SUN')
light_auto_sun.energy = 3.0
light_auto_sun.angle = 0.0523599
ob_auto_sun = bpy.data.objects.new('AutoSun', light_auto_sun)
scene.collection.objects.link(ob_auto_sun)
ob_auto_sun.rotation_euler = (0.872665, 0.174533, 0.523599)
bpy.context.view_layer.update()
